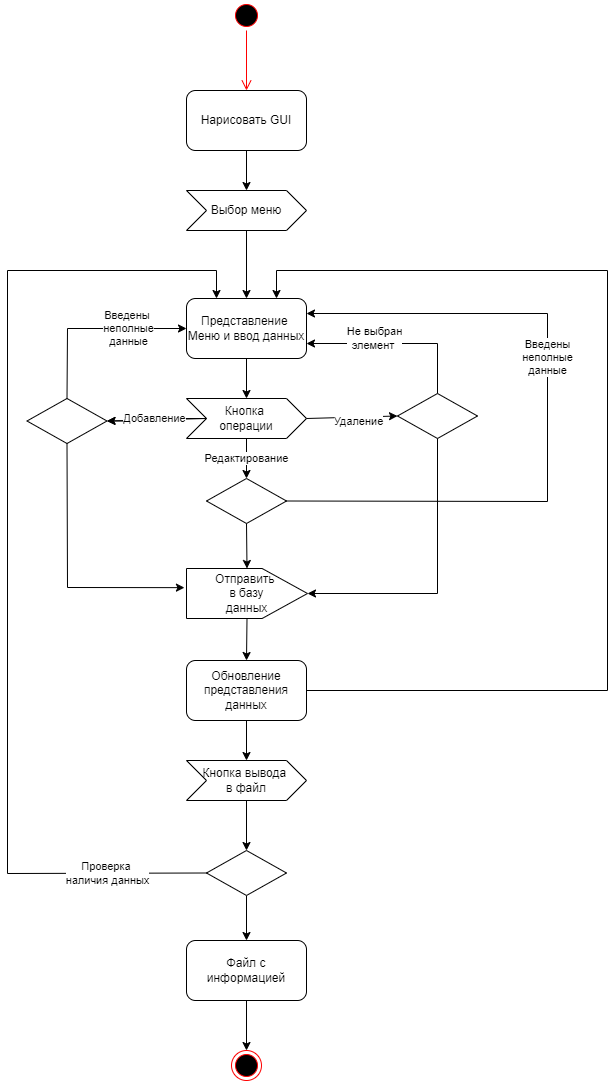

The diagram above was exported from draw.io. Its source (the exported page's mxGraphModel, read from the mxfile embedded in the PNG):
<mxGraphModel dx="865" dy="541" grid="1" gridSize="10" guides="1" tooltips="1" connect="1" arrows="1" fold="1" page="1" pageScale="1" pageWidth="827" pageHeight="1169" math="0" shadow="0">
  <root>
    <mxCell id="0" />
    <mxCell id="1" parent="0" />
    <mxCell id="McDT12pASXivX-Q5aD7w-1" value="" style="ellipse;html=1;shape=startState;fillColor=#000000;strokeColor=#ff0000;" vertex="1" parent="1">
      <mxGeometry x="384" y="10" width="30" height="30" as="geometry" />
    </mxCell>
    <mxCell id="McDT12pASXivX-Q5aD7w-2" value="" style="edgeStyle=orthogonalEdgeStyle;html=1;verticalAlign=bottom;endArrow=open;endSize=8;strokeColor=#ff0000;rounded=0;" edge="1" source="McDT12pASXivX-Q5aD7w-1" parent="1">
      <mxGeometry relative="1" as="geometry">
        <mxPoint x="399" y="100" as="targetPoint" />
      </mxGeometry>
    </mxCell>
    <mxCell id="McDT12pASXivX-Q5aD7w-4" value="&lt;span&gt;Нарисовать GUI&lt;/span&gt;" style="rounded=1;whiteSpace=wrap;html=1;" vertex="1" parent="1">
      <mxGeometry x="339" y="100" width="120" height="60" as="geometry" />
    </mxCell>
    <mxCell id="McDT12pASXivX-Q5aD7w-5" value="Выбор меню" style="shape=step;perimeter=stepPerimeter;whiteSpace=wrap;html=1;fixedSize=1;" vertex="1" parent="1">
      <mxGeometry x="339" y="200" width="120" height="40" as="geometry" />
    </mxCell>
    <mxCell id="McDT12pASXivX-Q5aD7w-9" value="" style="endArrow=classic;html=1;rounded=0;exitX=0.5;exitY=1;exitDx=0;exitDy=0;entryX=0.5;entryY=0;entryDx=0;entryDy=0;" edge="1" parent="1" source="McDT12pASXivX-Q5aD7w-4" target="McDT12pASXivX-Q5aD7w-5">
      <mxGeometry width="50" height="50" relative="1" as="geometry">
        <mxPoint x="540" y="260" as="sourcePoint" />
        <mxPoint x="590" y="210" as="targetPoint" />
      </mxGeometry>
    </mxCell>
    <mxCell id="McDT12pASXivX-Q5aD7w-10" value="" style="endArrow=classic;html=1;rounded=0;exitX=0.5;exitY=1;exitDx=0;exitDy=0;entryX=0.5;entryY=0;entryDx=0;entryDy=0;" edge="1" parent="1" source="McDT12pASXivX-Q5aD7w-5" target="McDT12pASXivX-Q5aD7w-12">
      <mxGeometry width="50" height="50" relative="1" as="geometry">
        <mxPoint x="490" y="320" as="sourcePoint" />
        <mxPoint x="399" y="300" as="targetPoint" />
      </mxGeometry>
    </mxCell>
    <mxCell id="McDT12pASXivX-Q5aD7w-12" value="Представление&amp;nbsp;&lt;br&gt;Меню и ввод данных" style="rounded=1;whiteSpace=wrap;html=1;" vertex="1" parent="1">
      <mxGeometry x="339" y="308" width="120" height="60" as="geometry" />
    </mxCell>
    <mxCell id="McDT12pASXivX-Q5aD7w-59" value="" style="edgeStyle=orthogonalEdgeStyle;rounded=0;orthogonalLoop=1;jettySize=auto;html=1;startArrow=none;startFill=0;endArrow=classic;endFill=1;" edge="1" parent="1" source="McDT12pASXivX-Q5aD7w-13" target="McDT12pASXivX-Q5aD7w-14">
      <mxGeometry relative="1" as="geometry" />
    </mxCell>
    <mxCell id="McDT12pASXivX-Q5aD7w-13" value="Кнопка&amp;nbsp;&lt;br&gt;операции" style="shape=step;perimeter=stepPerimeter;whiteSpace=wrap;html=1;fixedSize=1;" vertex="1" parent="1">
      <mxGeometry x="339" y="408" width="120" height="40" as="geometry" />
    </mxCell>
    <mxCell id="McDT12pASXivX-Q5aD7w-14" value="" style="rhombus;whiteSpace=wrap;html=1;" vertex="1" parent="1">
      <mxGeometry x="179.5" y="408" width="80" height="45" as="geometry" />
    </mxCell>
    <mxCell id="McDT12pASXivX-Q5aD7w-16" value="" style="endArrow=classic;html=1;rounded=0;exitX=0.5;exitY=1;exitDx=0;exitDy=0;entryX=0.5;entryY=0;entryDx=0;entryDy=0;" edge="1" parent="1" source="McDT12pASXivX-Q5aD7w-12" target="McDT12pASXivX-Q5aD7w-13">
      <mxGeometry width="50" height="50" relative="1" as="geometry">
        <mxPoint x="540" y="428" as="sourcePoint" />
        <mxPoint x="590" y="378" as="targetPoint" />
      </mxGeometry>
    </mxCell>
    <mxCell id="McDT12pASXivX-Q5aD7w-19" value="Отправить&amp;nbsp;&lt;br&gt;в базу&lt;br&gt;данных" style="shape=offPageConnector;whiteSpace=wrap;html=1;direction=north;" vertex="1" parent="1">
      <mxGeometry x="339" y="578" width="121" height="50" as="geometry" />
    </mxCell>
    <mxCell id="McDT12pASXivX-Q5aD7w-26" value="" style="endArrow=classic;html=1;rounded=0;exitX=0;exitY=0.5;exitDx=0;exitDy=0;entryX=1;entryY=0.5;entryDx=0;entryDy=0;endFill=1;" edge="1" parent="1" source="McDT12pASXivX-Q5aD7w-13" target="McDT12pASXivX-Q5aD7w-14">
      <mxGeometry width="50" height="50" relative="1" as="geometry">
        <mxPoint x="390" y="538" as="sourcePoint" />
        <mxPoint x="440" y="488" as="targetPoint" />
      </mxGeometry>
    </mxCell>
    <mxCell id="McDT12pASXivX-Q5aD7w-27" value="Добавление" style="edgeLabel;html=1;align=center;verticalAlign=middle;resizable=0;points=[];" vertex="1" connectable="0" parent="McDT12pASXivX-Q5aD7w-26">
      <mxGeometry x="0.231" y="-1" relative="1" as="geometry">
        <mxPoint x="9" y="-1" as="offset" />
      </mxGeometry>
    </mxCell>
    <mxCell id="McDT12pASXivX-Q5aD7w-28" value="" style="endArrow=classic;html=1;rounded=0;exitX=0.5;exitY=0;exitDx=0;exitDy=0;entryX=0;entryY=0.5;entryDx=0;entryDy=0;endFill=1;" edge="1" parent="1" source="McDT12pASXivX-Q5aD7w-14" target="McDT12pASXivX-Q5aD7w-12">
      <mxGeometry width="50" height="50" relative="1" as="geometry">
        <mxPoint x="240" y="388" as="sourcePoint" />
        <mxPoint x="290" y="338" as="targetPoint" />
        <Array as="points">
          <mxPoint x="220" y="338" />
        </Array>
      </mxGeometry>
    </mxCell>
    <mxCell id="McDT12pASXivX-Q5aD7w-29" value="Введены&amp;nbsp;&lt;br&gt;неполные&lt;br&gt;данные" style="edgeLabel;html=1;align=center;verticalAlign=middle;resizable=0;points=[];" vertex="1" connectable="0" parent="McDT12pASXivX-Q5aD7w-28">
      <mxGeometry x="-0.0088" y="-1" relative="1" as="geometry">
        <mxPoint x="37" y="-1" as="offset" />
      </mxGeometry>
    </mxCell>
    <mxCell id="McDT12pASXivX-Q5aD7w-30" value="" style="rhombus;whiteSpace=wrap;html=1;" vertex="1" parent="1">
      <mxGeometry x="550" y="403" width="80" height="45" as="geometry" />
    </mxCell>
    <mxCell id="McDT12pASXivX-Q5aD7w-32" value="" style="endArrow=classic;html=1;rounded=0;exitX=0.5;exitY=0;exitDx=0;exitDy=0;entryX=1;entryY=0.75;entryDx=0;entryDy=0;endFill=1;" edge="1" parent="1" source="McDT12pASXivX-Q5aD7w-30" target="McDT12pASXivX-Q5aD7w-12">
      <mxGeometry width="50" height="50" relative="1" as="geometry">
        <mxPoint x="520" y="558" as="sourcePoint" />
        <mxPoint x="570" y="508" as="targetPoint" />
        <Array as="points">
          <mxPoint x="590" y="353" />
          <mxPoint x="500" y="353" />
        </Array>
      </mxGeometry>
    </mxCell>
    <mxCell id="McDT12pASXivX-Q5aD7w-33" value="Не выбран&lt;br&gt;элемент&amp;nbsp;" style="edgeLabel;html=1;align=center;verticalAlign=middle;resizable=0;points=[];" vertex="1" connectable="0" parent="McDT12pASXivX-Q5aD7w-32">
      <mxGeometry x="-0.237" relative="1" as="geometry">
        <mxPoint x="-44" y="-5" as="offset" />
      </mxGeometry>
    </mxCell>
    <mxCell id="McDT12pASXivX-Q5aD7w-35" value="" style="endArrow=classic;html=1;rounded=0;exitX=1;exitY=0.5;exitDx=0;exitDy=0;entryX=0;entryY=0.5;entryDx=0;entryDy=0;startArrow=none;startFill=0;endFill=1;" edge="1" parent="1" source="McDT12pASXivX-Q5aD7w-13" target="McDT12pASXivX-Q5aD7w-30">
      <mxGeometry width="50" height="50" relative="1" as="geometry">
        <mxPoint x="460" y="538" as="sourcePoint" />
        <mxPoint x="510" y="488" as="targetPoint" />
      </mxGeometry>
    </mxCell>
    <mxCell id="McDT12pASXivX-Q5aD7w-36" value="Удаление" style="edgeLabel;html=1;align=center;verticalAlign=middle;resizable=0;points=[];" vertex="1" connectable="0" parent="McDT12pASXivX-Q5aD7w-35">
      <mxGeometry x="-0.3501" y="-3" relative="1" as="geometry">
        <mxPoint x="22" as="offset" />
      </mxGeometry>
    </mxCell>
    <mxCell id="McDT12pASXivX-Q5aD7w-37" value="" style="rhombus;whiteSpace=wrap;html=1;" vertex="1" parent="1">
      <mxGeometry x="359" y="488" width="80" height="45" as="geometry" />
    </mxCell>
    <mxCell id="McDT12pASXivX-Q5aD7w-41" value="Кнопка вывода&amp;nbsp;&lt;br&gt;в файл" style="shape=step;perimeter=stepPerimeter;whiteSpace=wrap;html=1;fixedSize=1;" vertex="1" parent="1">
      <mxGeometry x="339" y="770" width="120" height="40" as="geometry" />
    </mxCell>
    <mxCell id="McDT12pASXivX-Q5aD7w-42" value="Редактирование" style="endArrow=none;html=1;rounded=0;entryX=0.5;entryY=1;entryDx=0;entryDy=0;exitX=0.5;exitY=0;exitDx=0;exitDy=0;endFill=0;startArrow=classic;startFill=1;" edge="1" parent="1" source="McDT12pASXivX-Q5aD7w-37" target="McDT12pASXivX-Q5aD7w-13">
      <mxGeometry width="50" height="50" relative="1" as="geometry">
        <mxPoint x="480" y="538" as="sourcePoint" />
        <mxPoint x="530" y="488" as="targetPoint" />
      </mxGeometry>
    </mxCell>
    <mxCell id="McDT12pASXivX-Q5aD7w-43" value="" style="endArrow=classic;html=1;rounded=0;exitX=1;exitY=0.5;exitDx=0;exitDy=0;entryX=1;entryY=0.25;entryDx=0;entryDy=0;startArrow=none;startFill=0;endFill=1;" edge="1" parent="1" source="McDT12pASXivX-Q5aD7w-37" target="McDT12pASXivX-Q5aD7w-12">
      <mxGeometry width="50" height="50" relative="1" as="geometry">
        <mxPoint x="570" y="578" as="sourcePoint" />
        <mxPoint x="620" y="528" as="targetPoint" />
        <Array as="points">
          <mxPoint x="700" y="511" />
          <mxPoint x="700" y="323" />
        </Array>
      </mxGeometry>
    </mxCell>
    <mxCell id="McDT12pASXivX-Q5aD7w-45" value="Введены&lt;br&gt;неполные&lt;br&gt;данные" style="edgeLabel;html=1;align=center;verticalAlign=middle;resizable=0;points=[];" vertex="1" connectable="0" parent="McDT12pASXivX-Q5aD7w-43">
      <mxGeometry x="0.1754" relative="1" as="geometry">
        <mxPoint as="offset" />
      </mxGeometry>
    </mxCell>
    <mxCell id="McDT12pASXivX-Q5aD7w-46" value="" style="endArrow=none;html=1;rounded=0;entryX=0.5;entryY=1;entryDx=0;entryDy=0;exitX=0.617;exitY=-0.017;exitDx=0;exitDy=0;exitPerimeter=0;startArrow=classic;startFill=1;" edge="1" parent="1" source="McDT12pASXivX-Q5aD7w-19" target="McDT12pASXivX-Q5aD7w-14">
      <mxGeometry width="50" height="50" relative="1" as="geometry">
        <mxPoint x="200" y="588" as="sourcePoint" />
        <mxPoint x="250" y="538" as="targetPoint" />
        <Array as="points">
          <mxPoint x="220" y="597" />
        </Array>
      </mxGeometry>
    </mxCell>
    <mxCell id="McDT12pASXivX-Q5aD7w-47" value="" style="endArrow=classic;html=1;rounded=0;exitX=0.5;exitY=1;exitDx=0;exitDy=0;entryX=1;entryY=0.5;entryDx=0;entryDy=0;" edge="1" parent="1" source="McDT12pASXivX-Q5aD7w-37" target="McDT12pASXivX-Q5aD7w-19">
      <mxGeometry width="50" height="50" relative="1" as="geometry">
        <mxPoint x="510" y="608" as="sourcePoint" />
        <mxPoint x="560" y="558" as="targetPoint" />
      </mxGeometry>
    </mxCell>
    <mxCell id="McDT12pASXivX-Q5aD7w-48" value="" style="endArrow=classic;html=1;rounded=0;exitX=0.5;exitY=1;exitDx=0;exitDy=0;entryX=0.5;entryY=1;entryDx=0;entryDy=0;" edge="1" parent="1" source="McDT12pASXivX-Q5aD7w-30" target="McDT12pASXivX-Q5aD7w-19">
      <mxGeometry width="50" height="50" relative="1" as="geometry">
        <mxPoint x="680" y="628" as="sourcePoint" />
        <mxPoint x="730" y="578" as="targetPoint" />
        <Array as="points">
          <mxPoint x="590" y="603" />
        </Array>
      </mxGeometry>
    </mxCell>
    <mxCell id="McDT12pASXivX-Q5aD7w-49" value="Обновление представления&lt;br&gt;данных" style="rounded=1;whiteSpace=wrap;html=1;" vertex="1" parent="1">
      <mxGeometry x="339" y="670" width="120" height="60" as="geometry" />
    </mxCell>
    <mxCell id="McDT12pASXivX-Q5aD7w-50" value="" style="endArrow=classic;html=1;rounded=0;exitX=0;exitY=0.5;exitDx=0;exitDy=0;entryX=0.5;entryY=0;entryDx=0;entryDy=0;" edge="1" parent="1" source="McDT12pASXivX-Q5aD7w-19" target="McDT12pASXivX-Q5aD7w-49">
      <mxGeometry width="50" height="50" relative="1" as="geometry">
        <mxPoint x="520" y="720" as="sourcePoint" />
        <mxPoint x="570" y="670" as="targetPoint" />
      </mxGeometry>
    </mxCell>
    <mxCell id="McDT12pASXivX-Q5aD7w-51" value="" style="endArrow=classic;html=1;rounded=0;exitX=1;exitY=0.5;exitDx=0;exitDy=0;entryX=0.75;entryY=0;entryDx=0;entryDy=0;" edge="1" parent="1" source="McDT12pASXivX-Q5aD7w-49" target="McDT12pASXivX-Q5aD7w-12">
      <mxGeometry width="50" height="50" relative="1" as="geometry">
        <mxPoint x="630" y="700" as="sourcePoint" />
        <mxPoint x="680" y="650" as="targetPoint" />
        <Array as="points">
          <mxPoint x="760" y="700" />
          <mxPoint x="760" y="280" />
          <mxPoint x="429" y="280" />
        </Array>
      </mxGeometry>
    </mxCell>
    <mxCell id="McDT12pASXivX-Q5aD7w-52" value="" style="endArrow=classic;html=1;rounded=0;exitX=0.5;exitY=1;exitDx=0;exitDy=0;entryX=0.5;entryY=0;entryDx=0;entryDy=0;" edge="1" parent="1" source="McDT12pASXivX-Q5aD7w-49" target="McDT12pASXivX-Q5aD7w-41">
      <mxGeometry width="50" height="50" relative="1" as="geometry">
        <mxPoint x="500" y="800" as="sourcePoint" />
        <mxPoint x="550" y="750" as="targetPoint" />
      </mxGeometry>
    </mxCell>
    <mxCell id="McDT12pASXivX-Q5aD7w-58" value="" style="edgeStyle=orthogonalEdgeStyle;rounded=0;orthogonalLoop=1;jettySize=auto;html=1;startArrow=none;startFill=0;endArrow=classic;endFill=1;" edge="1" parent="1" source="McDT12pASXivX-Q5aD7w-53" target="McDT12pASXivX-Q5aD7w-57">
      <mxGeometry relative="1" as="geometry" />
    </mxCell>
    <mxCell id="McDT12pASXivX-Q5aD7w-53" value="" style="rhombus;whiteSpace=wrap;html=1;" vertex="1" parent="1">
      <mxGeometry x="359" y="860" width="80" height="45" as="geometry" />
    </mxCell>
    <mxCell id="McDT12pASXivX-Q5aD7w-54" value="" style="endArrow=classic;html=1;rounded=0;exitX=0.5;exitY=1;exitDx=0;exitDy=0;entryX=0.5;entryY=0;entryDx=0;entryDy=0;" edge="1" parent="1" source="McDT12pASXivX-Q5aD7w-41" target="McDT12pASXivX-Q5aD7w-53">
      <mxGeometry width="50" height="50" relative="1" as="geometry">
        <mxPoint x="410" y="990" as="sourcePoint" />
        <mxPoint x="460" y="940" as="targetPoint" />
      </mxGeometry>
    </mxCell>
    <mxCell id="McDT12pASXivX-Q5aD7w-55" value="" style="endArrow=classic;html=1;rounded=0;exitX=0;exitY=0.5;exitDx=0;exitDy=0;entryX=0.25;entryY=0;entryDx=0;entryDy=0;" edge="1" parent="1" source="McDT12pASXivX-Q5aD7w-53" target="McDT12pASXivX-Q5aD7w-12">
      <mxGeometry width="50" height="50" relative="1" as="geometry">
        <mxPoint x="250" y="860" as="sourcePoint" />
        <mxPoint x="300" y="810" as="targetPoint" />
        <Array as="points">
          <mxPoint x="160" y="883" />
          <mxPoint x="160" y="280" />
          <mxPoint x="369" y="280" />
        </Array>
      </mxGeometry>
    </mxCell>
    <mxCell id="McDT12pASXivX-Q5aD7w-56" value="Проверка &lt;br&gt;наличия данных" style="edgeLabel;html=1;align=center;verticalAlign=middle;resizable=0;points=[];" vertex="1" connectable="0" parent="McDT12pASXivX-Q5aD7w-55">
      <mxGeometry x="-0.7186" y="1" relative="1" as="geometry">
        <mxPoint x="46" y="-1" as="offset" />
      </mxGeometry>
    </mxCell>
    <mxCell id="McDT12pASXivX-Q5aD7w-61" value="" style="edgeStyle=orthogonalEdgeStyle;rounded=0;orthogonalLoop=1;jettySize=auto;html=1;startArrow=none;startFill=0;endArrow=classic;endFill=1;" edge="1" parent="1" source="McDT12pASXivX-Q5aD7w-57" target="McDT12pASXivX-Q5aD7w-60">
      <mxGeometry relative="1" as="geometry" />
    </mxCell>
    <mxCell id="McDT12pASXivX-Q5aD7w-57" value="Файл с информацией" style="rounded=1;whiteSpace=wrap;html=1;" vertex="1" parent="1">
      <mxGeometry x="339" y="950" width="120" height="60" as="geometry" />
    </mxCell>
    <mxCell id="McDT12pASXivX-Q5aD7w-60" value="" style="ellipse;html=1;shape=endState;fillColor=#000000;strokeColor=#ff0000;" vertex="1" parent="1">
      <mxGeometry x="384" y="1060" width="30" height="30" as="geometry" />
    </mxCell>
  </root>
</mxGraphModel>